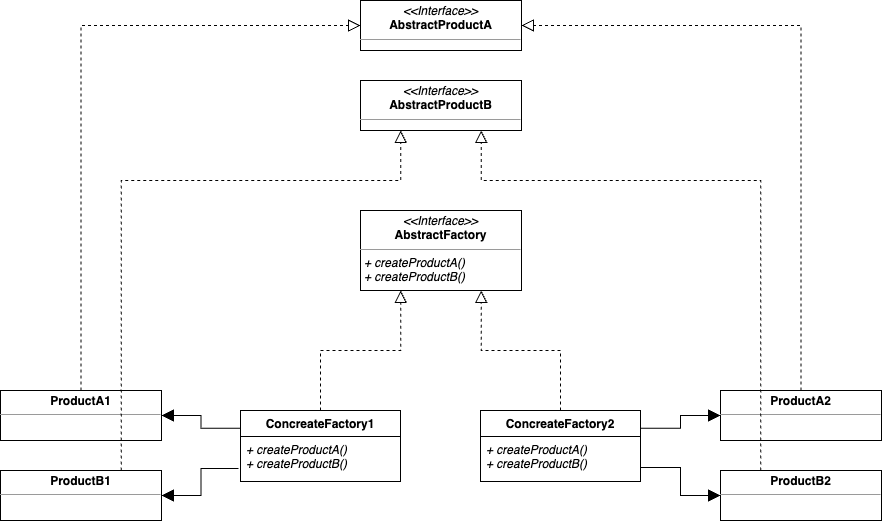

The diagram above was exported from draw.io. Its source (the exported page's mxGraphModel, read from the mxfile embedded in the PNG):
<mxGraphModel dx="2893" dy="1129" grid="1" gridSize="10" guides="1" tooltips="1" connect="1" arrows="1" fold="1" page="1" pageScale="1" pageWidth="827" pageHeight="1169" math="0" shadow="0">
  <root>
    <mxCell id="0" />
    <mxCell id="1" parent="0" />
    <mxCell id="f-MNgP-46Ope1WoUw-5z-4" style="edgeStyle=orthogonalEdgeStyle;rounded=0;orthogonalLoop=1;jettySize=auto;html=1;entryX=0.25;entryY=1;entryDx=0;entryDy=0;dashed=1;endArrow=block;endFill=0;endSize=10;" edge="1" parent="1" source="kID-gTElu_w3x84NgacU-19" target="KPPVdi2NMpMmIFAOhGJ--1">
      <mxGeometry relative="1" as="geometry" />
    </mxCell>
    <mxCell id="kID-gTElu_w3x84NgacU-19" value="ConcreateFactory1" style="swimlane;fontStyle=1;align=center;verticalAlign=top;childLayout=stackLayout;horizontal=1;startSize=26;horizontalStack=0;resizeParent=1;resizeParentMax=0;resizeLast=0;collapsible=1;marginBottom=0;" parent="1" vertex="1">
      <mxGeometry x="-320" y="440" width="160" height="71" as="geometry" />
    </mxCell>
    <mxCell id="kID-gTElu_w3x84NgacU-22" value="+ createProductA()&#10;+ createProductB()" style="text;strokeColor=none;fillColor=none;align=left;verticalAlign=top;spacingLeft=4;spacingRight=4;overflow=hidden;rotatable=0;points=[[0,0.5],[1,0.5]];portConstraint=eastwest;fontStyle=2" parent="kID-gTElu_w3x84NgacU-19" vertex="1">
      <mxGeometry y="26" width="160" height="45" as="geometry" />
    </mxCell>
    <mxCell id="KPPVdi2NMpMmIFAOhGJ--1" value="&lt;p style=&quot;margin:0px;margin-top:4px;text-align:center;&quot;&gt;&lt;i&gt;&amp;lt;&amp;lt;Interface&amp;gt;&amp;gt;&lt;/i&gt;&lt;br&gt;&lt;b&gt;AbstractFactory&lt;/b&gt;&lt;/p&gt;&lt;hr size=&quot;1&quot;&gt;&lt;p style=&quot;margin:0px;margin-left:4px;&quot;&gt;&lt;/p&gt;&lt;p style=&quot;margin:0px;margin-left:4px;&quot;&gt;&lt;i&gt;+ createProductA()&lt;/i&gt;&lt;/p&gt;&lt;p style=&quot;margin:0px;margin-left:4px;&quot;&gt;&lt;i&gt;+ createProductB()&lt;/i&gt;&lt;/p&gt;" style="verticalAlign=top;align=left;overflow=fill;fontSize=12;fontFamily=Helvetica;html=1;" parent="1" vertex="1">
      <mxGeometry x="-200" y="240" width="161" height="80" as="geometry" />
    </mxCell>
    <mxCell id="KPPVdi2NMpMmIFAOhGJ--8" style="edgeStyle=orthogonalEdgeStyle;rounded=0;orthogonalLoop=1;jettySize=auto;html=1;entryX=0;entryY=0.5;entryDx=0;entryDy=0;endArrow=block;endFill=0;endSize=10;dashed=1;exitX=0.5;exitY=0;exitDx=0;exitDy=0;" parent="1" target="KPPVdi2NMpMmIFAOhGJ--6" edge="1" source="KPPVdi2NMpMmIFAOhGJ--9">
      <mxGeometry relative="1" as="geometry">
        <mxPoint x="361" y="487" as="sourcePoint" />
      </mxGeometry>
    </mxCell>
    <mxCell id="KPPVdi2NMpMmIFAOhGJ--6" value="&lt;p style=&quot;margin:0px;margin-top:4px;text-align:center;&quot;&gt;&lt;i&gt;&amp;lt;&amp;lt;Interface&amp;gt;&amp;gt;&lt;/i&gt;&lt;br&gt;&lt;b&gt;AbstractProductA&lt;/b&gt;&lt;/p&gt;&lt;hr size=&quot;1&quot;&gt;&lt;p style=&quot;margin:0px;margin-left:4px;&quot;&gt;&lt;/p&gt;&lt;p style=&quot;margin:0px;margin-left:4px;&quot;&gt;&lt;br&gt;&lt;/p&gt;" style="verticalAlign=top;align=left;overflow=fill;fontSize=12;fontFamily=Helvetica;html=1;" parent="1" vertex="1">
      <mxGeometry x="-200" y="30" width="161" height="50" as="geometry" />
    </mxCell>
    <mxCell id="KPPVdi2NMpMmIFAOhGJ--9" value="&lt;p style=&quot;margin:0px;margin-top:4px;text-align:center;&quot;&gt;&lt;b&gt;ProductA1&lt;/b&gt;&lt;/p&gt;&lt;hr size=&quot;1&quot;&gt;&lt;p style=&quot;margin:0px;margin-left:4px;&quot;&gt;&lt;/p&gt;&lt;p style=&quot;margin:0px;margin-left:4px;&quot;&gt;&lt;br&gt;&lt;/p&gt;" style="verticalAlign=top;align=left;overflow=fill;fontSize=12;fontFamily=Helvetica;html=1;" parent="1" vertex="1">
      <mxGeometry x="-560" y="420" width="161" height="50" as="geometry" />
    </mxCell>
    <mxCell id="f-MNgP-46Ope1WoUw-5z-5" style="edgeStyle=orthogonalEdgeStyle;rounded=0;orthogonalLoop=1;jettySize=auto;html=1;entryX=0.75;entryY=1;entryDx=0;entryDy=0;dashed=1;endArrow=block;endFill=0;endSize=10;" edge="1" parent="1" source="f-MNgP-46Ope1WoUw-5z-1" target="KPPVdi2NMpMmIFAOhGJ--1">
      <mxGeometry relative="1" as="geometry" />
    </mxCell>
    <mxCell id="f-MNgP-46Ope1WoUw-5z-15" style="edgeStyle=orthogonalEdgeStyle;rounded=0;orthogonalLoop=1;jettySize=auto;html=1;entryX=0;entryY=0.5;entryDx=0;entryDy=0;endArrow=block;endFill=1;endSize=10;exitX=1;exitY=0.25;exitDx=0;exitDy=0;" edge="1" parent="1" source="f-MNgP-46Ope1WoUw-5z-1" target="f-MNgP-46Ope1WoUw-5z-6">
      <mxGeometry relative="1" as="geometry">
        <mxPoint x="80" y="470" as="sourcePoint" />
      </mxGeometry>
    </mxCell>
    <mxCell id="f-MNgP-46Ope1WoUw-5z-1" value="ConcreateFactory2" style="swimlane;fontStyle=1;align=center;verticalAlign=top;childLayout=stackLayout;horizontal=1;startSize=26;horizontalStack=0;resizeParent=1;resizeParentMax=0;resizeLast=0;collapsible=1;marginBottom=0;" vertex="1" parent="1">
      <mxGeometry x="-80" y="440" width="160" height="71" as="geometry" />
    </mxCell>
    <mxCell id="f-MNgP-46Ope1WoUw-5z-2" value="+ createProductA()&#10;+ createProductB()" style="text;strokeColor=none;fillColor=none;align=left;verticalAlign=top;spacingLeft=4;spacingRight=4;overflow=hidden;rotatable=0;points=[[0,0.5],[1,0.5]];portConstraint=eastwest;fontStyle=2" vertex="1" parent="f-MNgP-46Ope1WoUw-5z-1">
      <mxGeometry y="26" width="160" height="45" as="geometry" />
    </mxCell>
    <mxCell id="f-MNgP-46Ope1WoUw-5z-7" style="edgeStyle=orthogonalEdgeStyle;rounded=0;orthogonalLoop=1;jettySize=auto;html=1;entryX=1;entryY=0.5;entryDx=0;entryDy=0;dashed=1;endArrow=block;endFill=0;endSize=10;exitX=0.5;exitY=0;exitDx=0;exitDy=0;" edge="1" parent="1" source="f-MNgP-46Ope1WoUw-5z-6" target="KPPVdi2NMpMmIFAOhGJ--6">
      <mxGeometry relative="1" as="geometry" />
    </mxCell>
    <mxCell id="f-MNgP-46Ope1WoUw-5z-6" value="&lt;p style=&quot;margin:0px;margin-top:4px;text-align:center;&quot;&gt;&lt;b&gt;ProductA2&lt;/b&gt;&lt;/p&gt;&lt;hr size=&quot;1&quot;&gt;&lt;p style=&quot;margin:0px;margin-left:4px;&quot;&gt;&lt;/p&gt;&lt;p style=&quot;margin:0px;margin-left:4px;&quot;&gt;&lt;br&gt;&lt;/p&gt;" style="verticalAlign=top;align=left;overflow=fill;fontSize=12;fontFamily=Helvetica;html=1;" vertex="1" parent="1">
      <mxGeometry x="160" y="420" width="161" height="50" as="geometry" />
    </mxCell>
    <mxCell id="f-MNgP-46Ope1WoUw-5z-8" style="edgeStyle=orthogonalEdgeStyle;rounded=0;orthogonalLoop=1;jettySize=auto;html=1;entryX=0.25;entryY=1;entryDx=0;entryDy=0;endArrow=block;endFill=0;endSize=10;dashed=1;exitX=0.75;exitY=0;exitDx=0;exitDy=0;" edge="1" parent="1" source="f-MNgP-46Ope1WoUw-5z-10" target="f-MNgP-46Ope1WoUw-5z-9">
      <mxGeometry relative="1" as="geometry">
        <mxPoint x="841" y="487" as="sourcePoint" />
        <Array as="points">
          <mxPoint x="-439" y="210" />
          <mxPoint x="-160" y="210" />
        </Array>
      </mxGeometry>
    </mxCell>
    <mxCell id="f-MNgP-46Ope1WoUw-5z-9" value="&lt;p style=&quot;margin:0px;margin-top:4px;text-align:center;&quot;&gt;&lt;i&gt;&amp;lt;&amp;lt;Interface&amp;gt;&amp;gt;&lt;/i&gt;&lt;br&gt;&lt;b&gt;AbstractProductB&lt;/b&gt;&lt;/p&gt;&lt;hr size=&quot;1&quot;&gt;&lt;p style=&quot;margin:0px;margin-left:4px;&quot;&gt;&lt;/p&gt;&lt;p style=&quot;margin:0px;margin-left:4px;&quot;&gt;&lt;br&gt;&lt;/p&gt;" style="verticalAlign=top;align=left;overflow=fill;fontSize=12;fontFamily=Helvetica;html=1;" vertex="1" parent="1">
      <mxGeometry x="-200" y="110" width="161" height="50" as="geometry" />
    </mxCell>
    <mxCell id="f-MNgP-46Ope1WoUw-5z-10" value="&lt;p style=&quot;margin:0px;margin-top:4px;text-align:center;&quot;&gt;&lt;b&gt;ProductB1&lt;/b&gt;&lt;/p&gt;&lt;hr size=&quot;1&quot;&gt;&lt;p style=&quot;margin:0px;margin-left:4px;&quot;&gt;&lt;/p&gt;&lt;p style=&quot;margin:0px;margin-left:4px;&quot;&gt;&lt;br&gt;&lt;/p&gt;" style="verticalAlign=top;align=left;overflow=fill;fontSize=12;fontFamily=Helvetica;html=1;" vertex="1" parent="1">
      <mxGeometry x="-560" y="500" width="161" height="50" as="geometry" />
    </mxCell>
    <mxCell id="f-MNgP-46Ope1WoUw-5z-11" style="edgeStyle=orthogonalEdgeStyle;rounded=0;orthogonalLoop=1;jettySize=auto;html=1;entryX=0.75;entryY=1;entryDx=0;entryDy=0;dashed=1;endArrow=block;endFill=0;endSize=10;exitX=0.25;exitY=0;exitDx=0;exitDy=0;" edge="1" parent="1" source="f-MNgP-46Ope1WoUw-5z-12" target="f-MNgP-46Ope1WoUw-5z-9">
      <mxGeometry relative="1" as="geometry">
        <Array as="points">
          <mxPoint x="200" y="210" />
          <mxPoint x="-79" y="210" />
        </Array>
      </mxGeometry>
    </mxCell>
    <mxCell id="f-MNgP-46Ope1WoUw-5z-12" value="&lt;p style=&quot;margin:0px;margin-top:4px;text-align:center;&quot;&gt;&lt;b&gt;ProductB2&lt;/b&gt;&lt;/p&gt;&lt;hr size=&quot;1&quot;&gt;&lt;p style=&quot;margin:0px;margin-left:4px;&quot;&gt;&lt;/p&gt;&lt;p style=&quot;margin:0px;margin-left:4px;&quot;&gt;&lt;br&gt;&lt;/p&gt;" style="verticalAlign=top;align=left;overflow=fill;fontSize=12;fontFamily=Helvetica;html=1;" vertex="1" parent="1">
      <mxGeometry x="160" y="500" width="161" height="50" as="geometry" />
    </mxCell>
    <mxCell id="f-MNgP-46Ope1WoUw-5z-13" style="edgeStyle=orthogonalEdgeStyle;rounded=0;orthogonalLoop=1;jettySize=auto;html=1;entryX=1;entryY=0.5;entryDx=0;entryDy=0;endArrow=block;endFill=1;endSize=10;exitX=0;exitY=0.25;exitDx=0;exitDy=0;" edge="1" parent="1" source="kID-gTElu_w3x84NgacU-19" target="KPPVdi2NMpMmIFAOhGJ--9">
      <mxGeometry relative="1" as="geometry" />
    </mxCell>
    <mxCell id="f-MNgP-46Ope1WoUw-5z-14" style="edgeStyle=orthogonalEdgeStyle;rounded=0;orthogonalLoop=1;jettySize=auto;html=1;entryX=1;entryY=0.5;entryDx=0;entryDy=0;endArrow=block;endFill=1;endSize=10;exitX=-0.012;exitY=0.711;exitDx=0;exitDy=0;exitPerimeter=0;" edge="1" parent="1" source="kID-gTElu_w3x84NgacU-22" target="f-MNgP-46Ope1WoUw-5z-10">
      <mxGeometry relative="1" as="geometry" />
    </mxCell>
    <mxCell id="f-MNgP-46Ope1WoUw-5z-16" style="edgeStyle=orthogonalEdgeStyle;rounded=0;orthogonalLoop=1;jettySize=auto;html=1;entryX=0;entryY=0.5;entryDx=0;entryDy=0;endArrow=block;endFill=1;endSize=10;" edge="1" parent="1" target="f-MNgP-46Ope1WoUw-5z-12">
      <mxGeometry relative="1" as="geometry">
        <mxPoint x="80" y="497" as="sourcePoint" />
      </mxGeometry>
    </mxCell>
  </root>
</mxGraphModel>